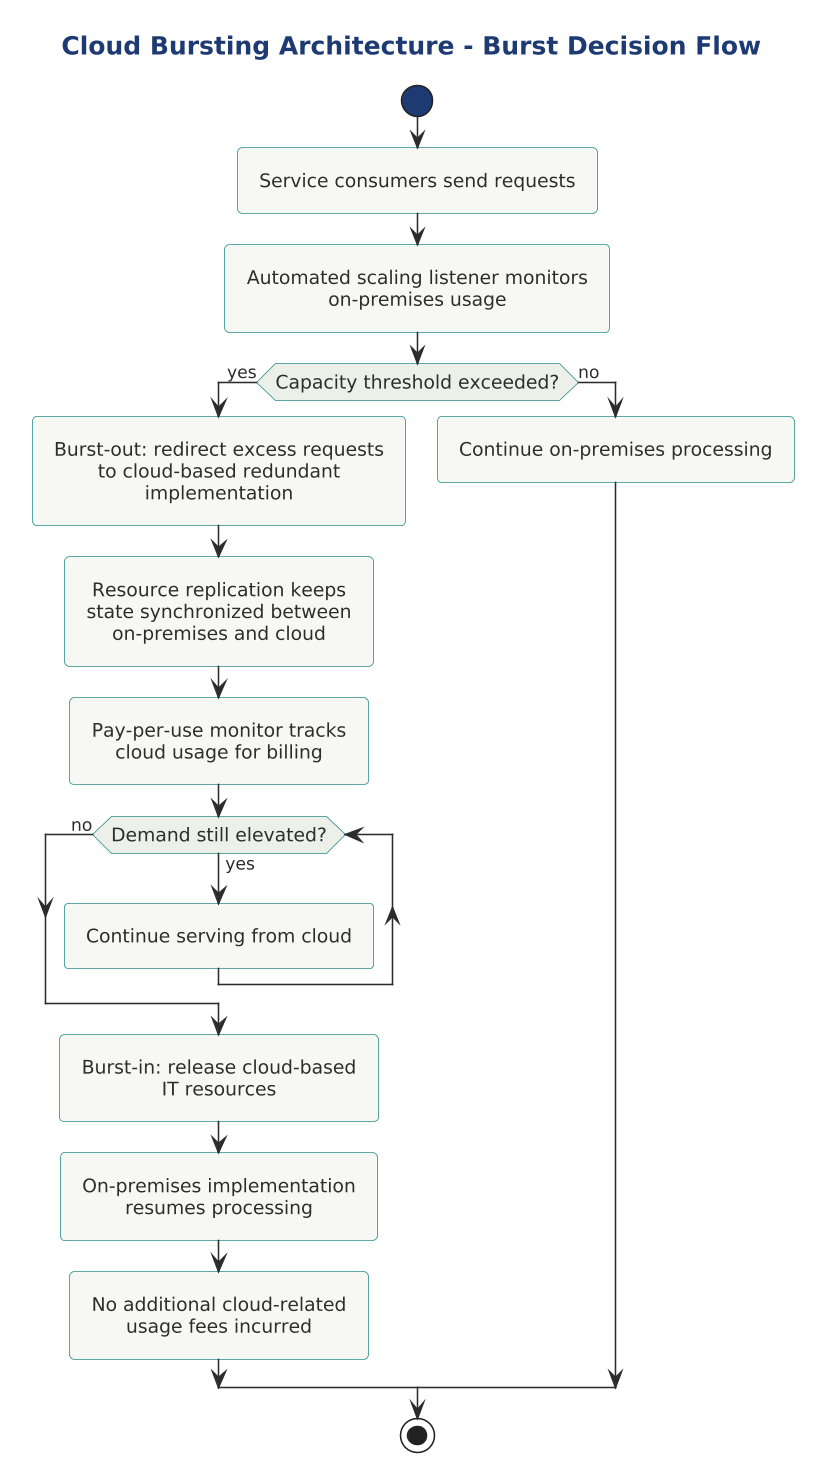

The diagram above was rendered by PlantUML. Its source (embedded in the PNG):
@startuml

skinparam dpi 150



title Cloud Bursting Architecture - Burst Decision Flow

!include ../../../../../../tooling/styles/plantuml/behavioral/activity-diagram-style.iuml

start
:Service consumers send requests;
:Automated scaling listener monitors\non-premises usage;

if (Capacity threshold exceeded?) then (yes)
  :Burst-out: redirect excess requests\nto cloud-based redundant implementation;
  :Resource replication keeps\nstate synchronized between\non-premises and cloud;
  :Pay-per-use monitor tracks\ncloud usage for billing;

  while (Demand still elevated?) is (yes)
    :Continue serving from cloud;
  endwhile (no)

  :Burst-in: release cloud-based\nIT resources;
  :On-premises implementation\nresumes processing;
  :No additional cloud-related\nusage fees incurred;
else (no)
  :Continue on-premises processing;
endif

stop

@enduml